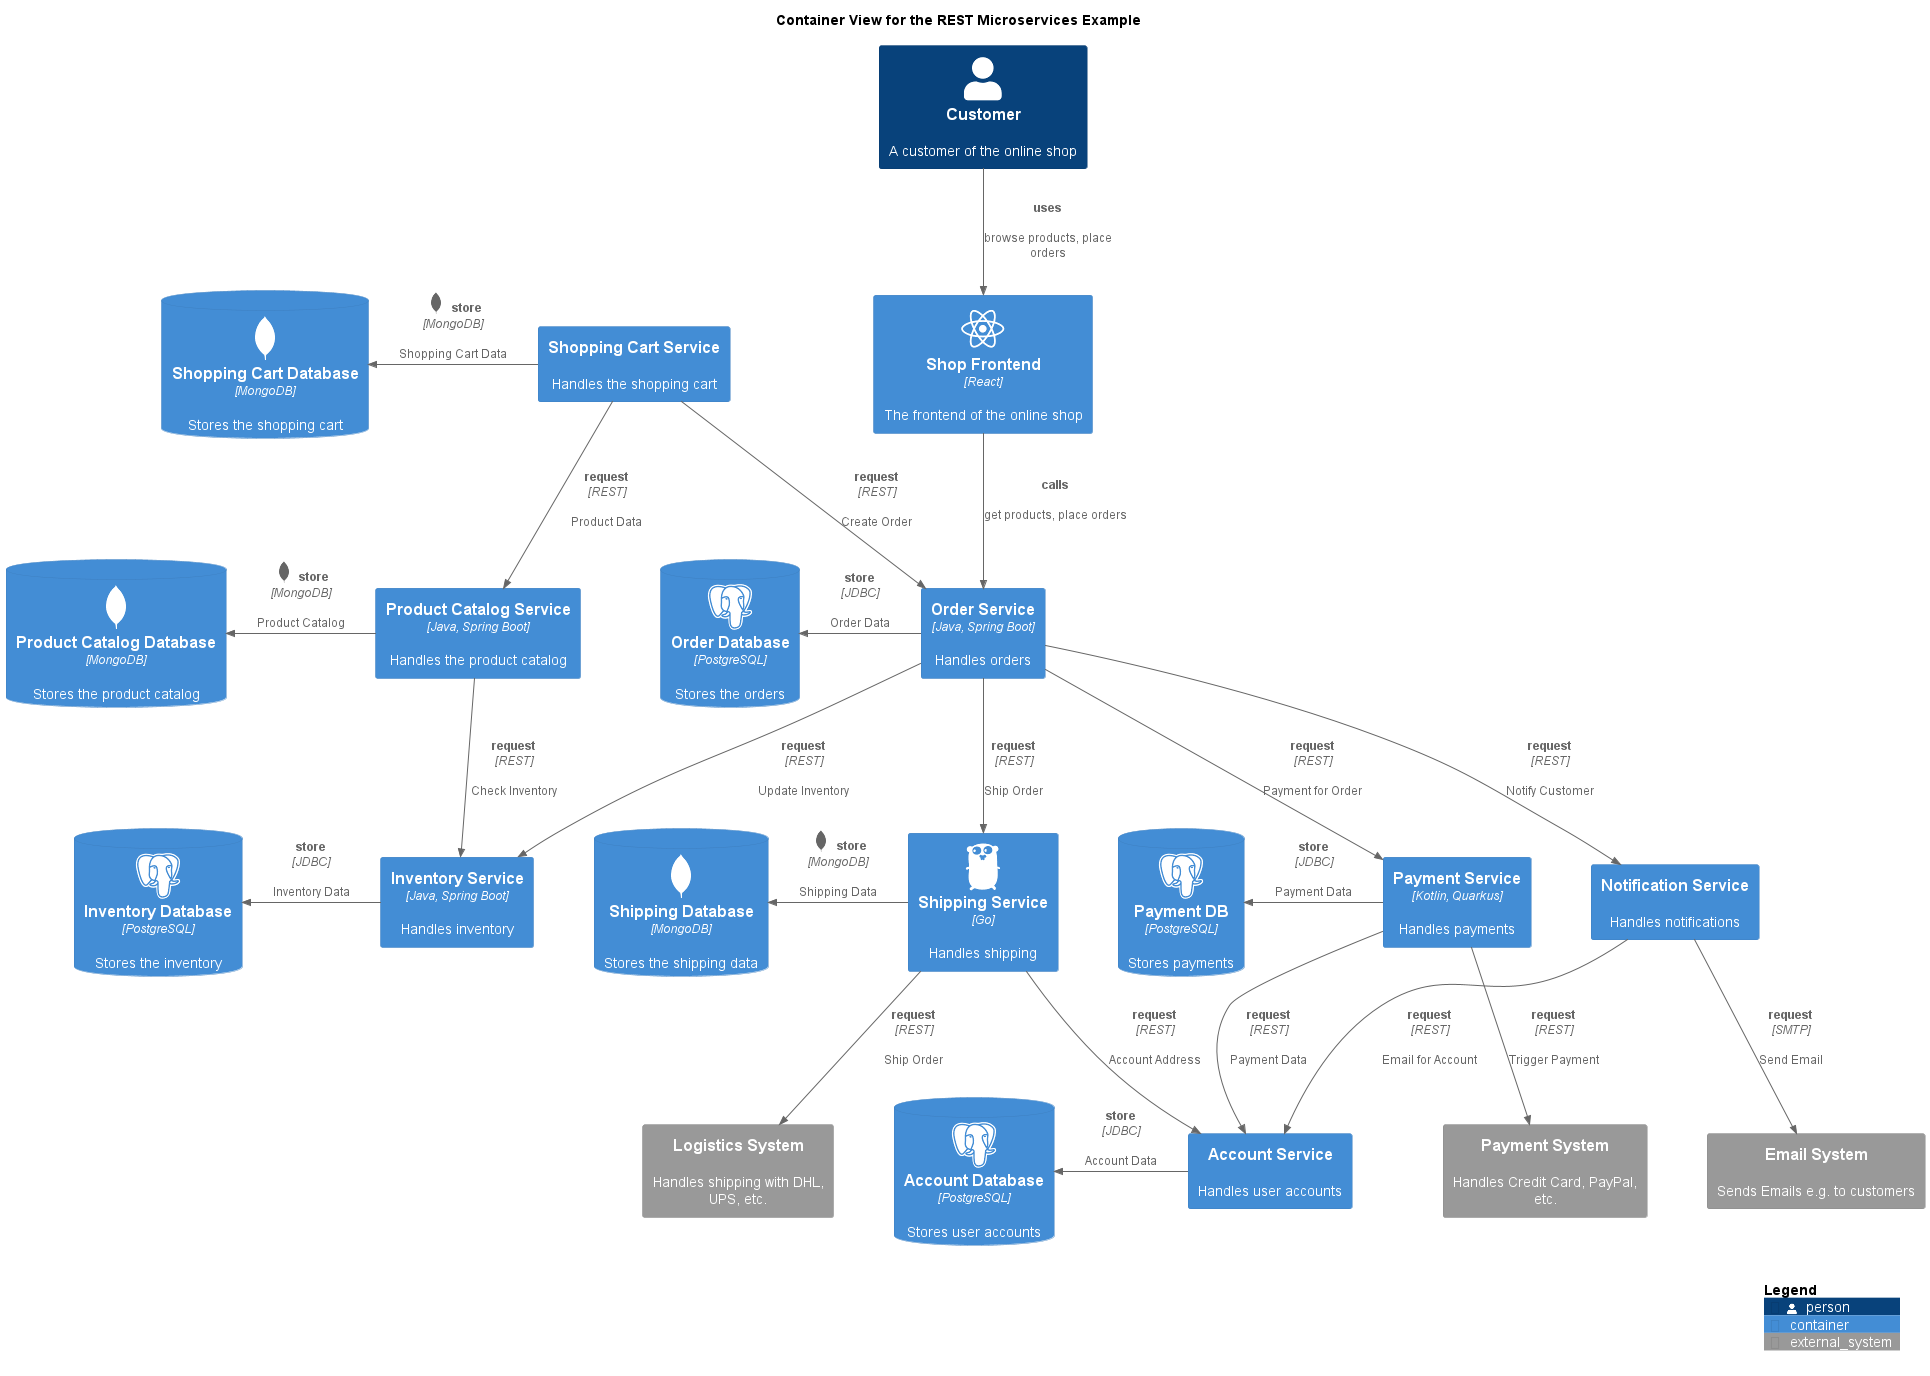

The diagram above was rendered by PlantUML. Its source (embedded in the PNG):
@startuml rest-container-view
!include <C4/C4_Container.puml>
!include <awslib14/AWSCommon>
!include <awslib14/AWSC4Integration>
!include <azure/AzureCommon>
!include <azure/AzureC4Integration>
!include <tupadr3/common>
!include <tupadr3/font-awesome-5/react>
!include <tupadr3/devicons2/postgresql>
!include <tupadr3/devicons2/go>
!include <tupadr3/devicons2/mongodb>


LAYOUT_TOP_DOWN()



skinparam nodesep 60
skinparam ranksep 60
title Container View for the REST Microservices Example
Container(softwareDevelopment_architecture_example_microservices_paymentService, "Payment Service", $descr="Handles payments", $techn="Kotlin, Quarkus")
Container(softwareDevelopment_architecture_example_microservices_inventoryService, "Inventory Service", $descr="Handles inventory", $techn="Java, Spring Boot")
System_Ext(softwareDevelopment_architecture_example_microservices_logisticsSystem, "Logistics System", $descr="Handles shipping with DHL, UPS, etc.")
Container(softwareDevelopment_architecture_example_microservices_shippingService, "Shipping Service", $descr="Handles shipping", $techn="Go", $sprite="go")
ContainerDb(softwareDevelopment_architecture_example_microservices_productCatalogDb, "Product Catalog Database", $descr="Stores the product catalog", $techn="MongoDB", $sprite="mongodb")
ContainerDb(softwareDevelopment_architecture_example_microservices_shoppingCartDb, "Shopping Cart Database", $descr="Stores the shopping cart", $techn="MongoDB", $sprite="mongodb")
ContainerDb(softwareDevelopment_architecture_example_microservices_accountDb, "Account Database", $descr="Stores user accounts", $techn="PostgreSQL", $sprite="postgresql")
System_Ext(softwareDevelopment_architecture_example_microservices_paymentSystem, "Payment System", $descr="Handles Credit Card, PayPal, etc.")
Container(softwareDevelopment_architecture_example_microservices_shopFrontend, "Shop Frontend", $descr="The frontend of the online shop", $techn="React", $sprite="react")
Container(softwareDevelopment_architecture_example_microservices_shoppingCartService, "Shopping Cart Service", $descr="Handles the shopping cart")
Container(softwareDevelopment_architecture_example_microservices_accountService, "Account Service", $descr="Handles user accounts")
ContainerDb(softwareDevelopment_architecture_example_microservices_shippingDb, "Shipping Database", $descr="Stores the shipping data", $techn="MongoDB", $sprite="mongodb")
ContainerDb(softwareDevelopment_architecture_example_microservices_inventoryDb, "Inventory Database", $descr="Stores the inventory", $techn="PostgreSQL", $sprite="postgresql")
ContainerDb(softwareDevelopment_architecture_example_microservices_orderDb, "Order Database", $descr="Stores the orders", $techn="PostgreSQL", $sprite="postgresql")
Container(softwareDevelopment_architecture_example_microservices_notificationService, "Notification Service", $descr="Handles notifications")
ContainerDb(softwareDevelopment_architecture_example_microservices_paymentDb, "Payment DB", $descr="Stores payments", $techn="PostgreSQL", $sprite="postgresql")
Container(softwareDevelopment_architecture_example_microservices_productCatalogService, "Product Catalog Service", $descr="Handles the product catalog", $techn="Java, Spring Boot")
Person(softwareDevelopment_architecture_example_microservices_customer, "Customer", $descr="A customer of the online shop")
Container(softwareDevelopment_architecture_example_microservices_orderService, "Order Service", $descr="Handles orders", $techn="Java, Spring Boot")
System_Ext(softwareDevelopment_architecture_example_microservices_emailSystem, "Email System", $descr="Sends Emails e.g. to customers")
Rel_L(softwareDevelopment_architecture_example_microservices_accountService, softwareDevelopment_architecture_example_microservices_accountDb, "store", $descr="Account Data", $techn="JDBC")
Rel(softwareDevelopment_architecture_example_microservices_paymentService, softwareDevelopment_architecture_example_microservices_accountService, "request", $descr="Payment Data", $techn="REST")
Rel(softwareDevelopment_architecture_example_microservices_orderService, softwareDevelopment_architecture_example_microservices_paymentService, "request", $descr="Payment for Order", $techn="REST")
Rel(softwareDevelopment_architecture_example_microservices_orderService, softwareDevelopment_architecture_example_microservices_notificationService, "request", $descr="Notify Customer", $techn="REST")
Rel_L(softwareDevelopment_architecture_example_microservices_orderService, softwareDevelopment_architecture_example_microservices_orderDb, "store", $descr="Order Data", $techn="JDBC")
Rel(softwareDevelopment_architecture_example_microservices_shopFrontend, softwareDevelopment_architecture_example_microservices_orderService, "calls", $descr="get products, place orders")
Rel(softwareDevelopment_architecture_example_microservices_paymentService, softwareDevelopment_architecture_example_microservices_paymentSystem, "request", $descr="Trigger Payment", $techn="REST")
Rel_L(softwareDevelopment_architecture_example_microservices_shoppingCartService, softwareDevelopment_architecture_example_microservices_shoppingCartDb, "store", $descr="Shopping Cart Data", $techn="MongoDB", $sprite="mongodb,scale=0.5")
Rel_L(softwareDevelopment_architecture_example_microservices_paymentService, softwareDevelopment_architecture_example_microservices_paymentDb, "store", $descr="Payment Data", $techn="JDBC")
Rel(softwareDevelopment_architecture_example_microservices_notificationService, softwareDevelopment_architecture_example_microservices_emailSystem, "request", $descr="Send Email", $techn="SMTP")
Rel(softwareDevelopment_architecture_example_microservices_productCatalogService, softwareDevelopment_architecture_example_microservices_inventoryService, "request", $descr="Check Inventory", $techn="REST")
Rel(softwareDevelopment_architecture_example_microservices_orderService, softwareDevelopment_architecture_example_microservices_shippingService, "request", $descr="Ship Order", $techn="REST")
Rel(softwareDevelopment_architecture_example_microservices_notificationService, softwareDevelopment_architecture_example_microservices_accountService, "request", $descr="Email for Account", $techn="REST")
Rel_L(softwareDevelopment_architecture_example_microservices_inventoryService, softwareDevelopment_architecture_example_microservices_inventoryDb, "store", $descr="Inventory Data", $techn="JDBC")
Rel(softwareDevelopment_architecture_example_microservices_shoppingCartService, softwareDevelopment_architecture_example_microservices_productCatalogService, "request", $descr="Product Data", $techn="REST")
Rel_L(softwareDevelopment_architecture_example_microservices_shippingService, softwareDevelopment_architecture_example_microservices_shippingDb, "store", $descr="Shipping Data", $techn="MongoDB", $sprite="mongodb,scale=0.5")
Rel(softwareDevelopment_architecture_example_microservices_shippingService, softwareDevelopment_architecture_example_microservices_accountService, "request", $descr="Account Address", $techn="REST")
Rel(softwareDevelopment_architecture_example_microservices_customer, softwareDevelopment_architecture_example_microservices_shopFrontend, "uses", $descr="browse products, place orders")
Rel(softwareDevelopment_architecture_example_microservices_shippingService, softwareDevelopment_architecture_example_microservices_logisticsSystem, "request", $descr="Ship Order", $techn="REST")
Rel_L(softwareDevelopment_architecture_example_microservices_productCatalogService, softwareDevelopment_architecture_example_microservices_productCatalogDb, "store", $descr="Product Catalog", $techn="MongoDB", $sprite="mongodb,scale=0.5")
Rel(softwareDevelopment_architecture_example_microservices_orderService, softwareDevelopment_architecture_example_microservices_inventoryService, "request", $descr="Update Inventory", $techn="REST")
Rel(softwareDevelopment_architecture_example_microservices_shoppingCartService, softwareDevelopment_architecture_example_microservices_orderService, "request", $descr="Create Order", $techn="REST")
SHOW_LEGEND()
@enduml